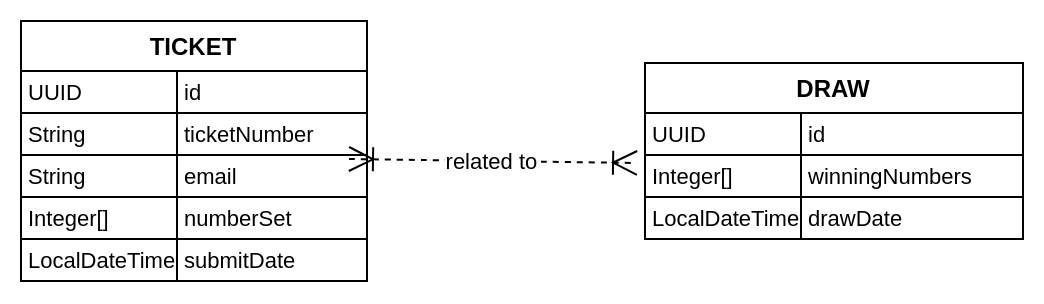

The diagram above was exported from draw.io. Its source (the exported page's mxGraphModel, read from the mxfile embedded in the PNG):
<mxGraphModel dx="943" dy="449" grid="1" gridSize="10" guides="1" tooltips="1" connect="1" arrows="1" fold="1" page="1" pageScale="1" pageWidth="850" pageHeight="1100" math="0" shadow="0">
  <root>
    <mxCell id="0" />
    <mxCell id="1" parent="0" />
    <mxCell id="-RXgREg3iEWx8TtFIWhQ-1" value="TICKET" style="shape=table;startSize=25;container=1;collapsible=0;childLayout=tableLayout;fixedRows=1;rowLines=1;fontStyle=1;align=center;resizeLast=1;" vertex="1" parent="1">
      <mxGeometry x="258" y="139" width="173" height="130" as="geometry" />
    </mxCell>
    <mxCell id="-RXgREg3iEWx8TtFIWhQ-2" style="shape=tableRow;horizontal=0;startSize=0;swimlaneHead=0;swimlaneBody=0;fillColor=none;collapsible=0;dropTarget=0;points=[[0,0.5],[1,0.5]];portConstraint=eastwest;top=0;left=0;right=0;bottom=0;" vertex="1" parent="-RXgREg3iEWx8TtFIWhQ-1">
      <mxGeometry y="25" width="173" height="21" as="geometry" />
    </mxCell>
    <mxCell id="-RXgREg3iEWx8TtFIWhQ-3" value="UUID" style="shape=partialRectangle;connectable=0;fillColor=none;top=0;left=0;bottom=0;right=0;align=left;spacingLeft=2;overflow=hidden;fontSize=11;" vertex="1" parent="-RXgREg3iEWx8TtFIWhQ-2">
      <mxGeometry width="78" height="21" as="geometry">
        <mxRectangle width="78" height="21" as="alternateBounds" />
      </mxGeometry>
    </mxCell>
    <mxCell id="-RXgREg3iEWx8TtFIWhQ-4" value="id" style="shape=partialRectangle;connectable=0;fillColor=none;top=0;left=0;bottom=0;right=0;align=left;spacingLeft=2;overflow=hidden;fontSize=11;" vertex="1" parent="-RXgREg3iEWx8TtFIWhQ-2">
      <mxGeometry x="78" width="95" height="21" as="geometry">
        <mxRectangle width="95" height="21" as="alternateBounds" />
      </mxGeometry>
    </mxCell>
    <mxCell id="-RXgREg3iEWx8TtFIWhQ-5" style="shape=tableRow;horizontal=0;startSize=0;swimlaneHead=0;swimlaneBody=0;fillColor=none;collapsible=0;dropTarget=0;points=[[0,0.5],[1,0.5]];portConstraint=eastwest;top=0;left=0;right=0;bottom=0;" vertex="1" parent="-RXgREg3iEWx8TtFIWhQ-1">
      <mxGeometry y="46" width="173" height="21" as="geometry" />
    </mxCell>
    <mxCell id="-RXgREg3iEWx8TtFIWhQ-6" value="String" style="shape=partialRectangle;connectable=0;fillColor=none;top=0;left=0;bottom=0;right=0;align=left;spacingLeft=2;overflow=hidden;fontSize=11;" vertex="1" parent="-RXgREg3iEWx8TtFIWhQ-5">
      <mxGeometry width="78" height="21" as="geometry">
        <mxRectangle width="78" height="21" as="alternateBounds" />
      </mxGeometry>
    </mxCell>
    <mxCell id="-RXgREg3iEWx8TtFIWhQ-7" value="ticketNumber" style="shape=partialRectangle;connectable=0;fillColor=none;top=0;left=0;bottom=0;right=0;align=left;spacingLeft=2;overflow=hidden;fontSize=11;" vertex="1" parent="-RXgREg3iEWx8TtFIWhQ-5">
      <mxGeometry x="78" width="95" height="21" as="geometry">
        <mxRectangle width="95" height="21" as="alternateBounds" />
      </mxGeometry>
    </mxCell>
    <mxCell id="-RXgREg3iEWx8TtFIWhQ-8" style="shape=tableRow;horizontal=0;startSize=0;swimlaneHead=0;swimlaneBody=0;fillColor=none;collapsible=0;dropTarget=0;points=[[0,0.5],[1,0.5]];portConstraint=eastwest;top=0;left=0;right=0;bottom=0;" vertex="1" parent="-RXgREg3iEWx8TtFIWhQ-1">
      <mxGeometry y="67" width="173" height="21" as="geometry" />
    </mxCell>
    <mxCell id="-RXgREg3iEWx8TtFIWhQ-9" value="String" style="shape=partialRectangle;connectable=0;fillColor=none;top=0;left=0;bottom=0;right=0;align=left;spacingLeft=2;overflow=hidden;fontSize=11;" vertex="1" parent="-RXgREg3iEWx8TtFIWhQ-8">
      <mxGeometry width="78" height="21" as="geometry">
        <mxRectangle width="78" height="21" as="alternateBounds" />
      </mxGeometry>
    </mxCell>
    <mxCell id="-RXgREg3iEWx8TtFIWhQ-10" value="email" style="shape=partialRectangle;connectable=0;fillColor=none;top=0;left=0;bottom=0;right=0;align=left;spacingLeft=2;overflow=hidden;fontSize=11;" vertex="1" parent="-RXgREg3iEWx8TtFIWhQ-8">
      <mxGeometry x="78" width="95" height="21" as="geometry">
        <mxRectangle width="95" height="21" as="alternateBounds" />
      </mxGeometry>
    </mxCell>
    <mxCell id="-RXgREg3iEWx8TtFIWhQ-11" style="shape=tableRow;horizontal=0;startSize=0;swimlaneHead=0;swimlaneBody=0;fillColor=none;collapsible=0;dropTarget=0;points=[[0,0.5],[1,0.5]];portConstraint=eastwest;top=0;left=0;right=0;bottom=0;" vertex="1" parent="-RXgREg3iEWx8TtFIWhQ-1">
      <mxGeometry y="88" width="173" height="21" as="geometry" />
    </mxCell>
    <mxCell id="-RXgREg3iEWx8TtFIWhQ-12" value="Integer[]" style="shape=partialRectangle;connectable=0;fillColor=none;top=0;left=0;bottom=0;right=0;align=left;spacingLeft=2;overflow=hidden;fontSize=11;" vertex="1" parent="-RXgREg3iEWx8TtFIWhQ-11">
      <mxGeometry width="78" height="21" as="geometry">
        <mxRectangle width="78" height="21" as="alternateBounds" />
      </mxGeometry>
    </mxCell>
    <mxCell id="-RXgREg3iEWx8TtFIWhQ-13" value="numberSet" style="shape=partialRectangle;connectable=0;fillColor=none;top=0;left=0;bottom=0;right=0;align=left;spacingLeft=2;overflow=hidden;fontSize=11;" vertex="1" parent="-RXgREg3iEWx8TtFIWhQ-11">
      <mxGeometry x="78" width="95" height="21" as="geometry">
        <mxRectangle width="95" height="21" as="alternateBounds" />
      </mxGeometry>
    </mxCell>
    <mxCell id="-RXgREg3iEWx8TtFIWhQ-14" style="shape=tableRow;horizontal=0;startSize=0;swimlaneHead=0;swimlaneBody=0;fillColor=none;collapsible=0;dropTarget=0;points=[[0,0.5],[1,0.5]];portConstraint=eastwest;top=0;left=0;right=0;bottom=0;" vertex="1" parent="-RXgREg3iEWx8TtFIWhQ-1">
      <mxGeometry y="109" width="173" height="21" as="geometry" />
    </mxCell>
    <mxCell id="-RXgREg3iEWx8TtFIWhQ-15" value="LocalDateTime" style="shape=partialRectangle;connectable=0;fillColor=none;top=0;left=0;bottom=0;right=0;align=left;spacingLeft=2;overflow=hidden;fontSize=11;" vertex="1" parent="-RXgREg3iEWx8TtFIWhQ-14">
      <mxGeometry width="78" height="21" as="geometry">
        <mxRectangle width="78" height="21" as="alternateBounds" />
      </mxGeometry>
    </mxCell>
    <mxCell id="-RXgREg3iEWx8TtFIWhQ-16" value="submitDate" style="shape=partialRectangle;connectable=0;fillColor=none;top=0;left=0;bottom=0;right=0;align=left;spacingLeft=2;overflow=hidden;fontSize=11;" vertex="1" parent="-RXgREg3iEWx8TtFIWhQ-14">
      <mxGeometry x="78" width="95" height="21" as="geometry">
        <mxRectangle width="95" height="21" as="alternateBounds" />
      </mxGeometry>
    </mxCell>
    <mxCell id="-RXgREg3iEWx8TtFIWhQ-17" value="DRAW" style="shape=table;startSize=25;container=1;collapsible=0;childLayout=tableLayout;fixedRows=1;rowLines=1;fontStyle=1;align=center;resizeLast=1;" vertex="1" parent="1">
      <mxGeometry x="570" y="160" width="189" height="88" as="geometry" />
    </mxCell>
    <mxCell id="-RXgREg3iEWx8TtFIWhQ-18" style="shape=tableRow;horizontal=0;startSize=0;swimlaneHead=0;swimlaneBody=0;fillColor=none;collapsible=0;dropTarget=0;points=[[0,0.5],[1,0.5]];portConstraint=eastwest;top=0;left=0;right=0;bottom=0;" vertex="1" parent="-RXgREg3iEWx8TtFIWhQ-17">
      <mxGeometry y="25" width="189" height="21" as="geometry" />
    </mxCell>
    <mxCell id="-RXgREg3iEWx8TtFIWhQ-19" value="UUID" style="shape=partialRectangle;connectable=0;fillColor=none;top=0;left=0;bottom=0;right=0;align=left;spacingLeft=2;overflow=hidden;fontSize=11;" vertex="1" parent="-RXgREg3iEWx8TtFIWhQ-18">
      <mxGeometry width="78" height="21" as="geometry">
        <mxRectangle width="78" height="21" as="alternateBounds" />
      </mxGeometry>
    </mxCell>
    <mxCell id="-RXgREg3iEWx8TtFIWhQ-20" value="id" style="shape=partialRectangle;connectable=0;fillColor=none;top=0;left=0;bottom=0;right=0;align=left;spacingLeft=2;overflow=hidden;fontSize=11;" vertex="1" parent="-RXgREg3iEWx8TtFIWhQ-18">
      <mxGeometry x="78" width="111" height="21" as="geometry">
        <mxRectangle width="111" height="21" as="alternateBounds" />
      </mxGeometry>
    </mxCell>
    <mxCell id="-RXgREg3iEWx8TtFIWhQ-21" style="shape=tableRow;horizontal=0;startSize=0;swimlaneHead=0;swimlaneBody=0;fillColor=none;collapsible=0;dropTarget=0;points=[[0,0.5],[1,0.5]];portConstraint=eastwest;top=0;left=0;right=0;bottom=0;" vertex="1" parent="-RXgREg3iEWx8TtFIWhQ-17">
      <mxGeometry y="46" width="189" height="21" as="geometry" />
    </mxCell>
    <mxCell id="-RXgREg3iEWx8TtFIWhQ-22" value="Integer[]" style="shape=partialRectangle;connectable=0;fillColor=none;top=0;left=0;bottom=0;right=0;align=left;spacingLeft=2;overflow=hidden;fontSize=11;" vertex="1" parent="-RXgREg3iEWx8TtFIWhQ-21">
      <mxGeometry width="78" height="21" as="geometry">
        <mxRectangle width="78" height="21" as="alternateBounds" />
      </mxGeometry>
    </mxCell>
    <mxCell id="-RXgREg3iEWx8TtFIWhQ-23" value="winningNumbers" style="shape=partialRectangle;connectable=0;fillColor=none;top=0;left=0;bottom=0;right=0;align=left;spacingLeft=2;overflow=hidden;fontSize=11;" vertex="1" parent="-RXgREg3iEWx8TtFIWhQ-21">
      <mxGeometry x="78" width="111" height="21" as="geometry">
        <mxRectangle width="111" height="21" as="alternateBounds" />
      </mxGeometry>
    </mxCell>
    <mxCell id="-RXgREg3iEWx8TtFIWhQ-24" style="shape=tableRow;horizontal=0;startSize=0;swimlaneHead=0;swimlaneBody=0;fillColor=none;collapsible=0;dropTarget=0;points=[[0,0.5],[1,0.5]];portConstraint=eastwest;top=0;left=0;right=0;bottom=0;" vertex="1" parent="-RXgREg3iEWx8TtFIWhQ-17">
      <mxGeometry y="67" width="189" height="21" as="geometry" />
    </mxCell>
    <mxCell id="-RXgREg3iEWx8TtFIWhQ-25" value="LocalDateTime" style="shape=partialRectangle;connectable=0;fillColor=none;top=0;left=0;bottom=0;right=0;align=left;spacingLeft=2;overflow=hidden;fontSize=11;" vertex="1" parent="-RXgREg3iEWx8TtFIWhQ-24">
      <mxGeometry width="78" height="21" as="geometry">
        <mxRectangle width="78" height="21" as="alternateBounds" />
      </mxGeometry>
    </mxCell>
    <mxCell id="-RXgREg3iEWx8TtFIWhQ-26" value="drawDate" style="shape=partialRectangle;connectable=0;fillColor=none;top=0;left=0;bottom=0;right=0;align=left;spacingLeft=2;overflow=hidden;fontSize=11;" vertex="1" parent="-RXgREg3iEWx8TtFIWhQ-24">
      <mxGeometry x="78" width="111" height="21" as="geometry">
        <mxRectangle width="111" height="21" as="alternateBounds" />
      </mxGeometry>
    </mxCell>
    <mxCell id="-RXgREg3iEWx8TtFIWhQ-27" value="related to" style="curved=1;dashed=1;startArrow=ERoneToMany;startSize=10;;endArrow=ERoneToMany;endSize=10;;exitX=0.948;exitY=1.095;entryX=-0.021;entryY=0.19;rounded=0;exitDx=0;exitDy=0;exitPerimeter=0;entryDx=0;entryDy=0;entryPerimeter=0;" edge="1" parent="1" source="-RXgREg3iEWx8TtFIWhQ-5" target="-RXgREg3iEWx8TtFIWhQ-21">
      <mxGeometry relative="1" as="geometry">
        <Array as="points" />
      </mxGeometry>
    </mxCell>
  </root>
</mxGraphModel>